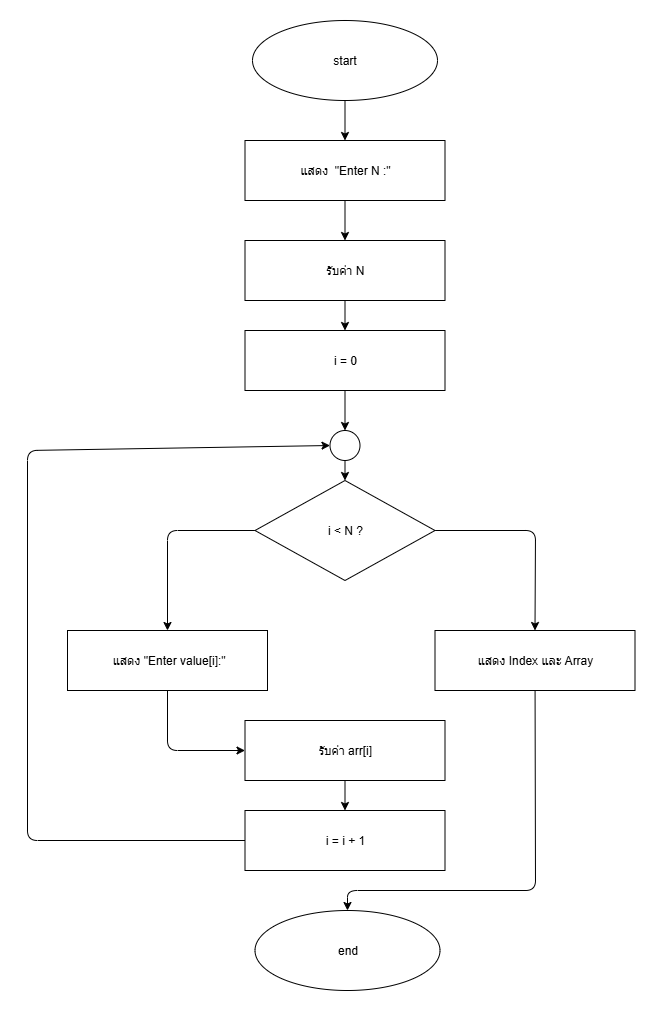

The diagram above was exported from draw.io. Its source (the exported page's mxGraphModel, read from the mxfile embedded in the PNG):
<mxGraphModel dx="1830" dy="753" grid="1" gridSize="10" guides="1" tooltips="1" connect="1" arrows="1" fold="1" page="1" pageScale="1" pageWidth="827" pageHeight="1169" math="0" shadow="0">
  <root>
    <mxCell id="0" />
    <mxCell id="1" parent="0" />
    <mxCell id="BEFrata93BYCkIptmh6T-1" value="" style="edgeStyle=none;html=1;" edge="1" parent="1" source="BEFrata93BYCkIptmh6T-2" target="BEFrata93BYCkIptmh6T-4">
      <mxGeometry relative="1" as="geometry" />
    </mxCell>
    <mxCell id="BEFrata93BYCkIptmh6T-2" value="start" style="ellipse;whiteSpace=wrap;html=1;" vertex="1" parent="1">
      <mxGeometry x="325" y="40" width="185" height="80" as="geometry" />
    </mxCell>
    <mxCell id="BEFrata93BYCkIptmh6T-3" value="" style="edgeStyle=none;html=1;" edge="1" parent="1" source="BEFrata93BYCkIptmh6T-4" target="BEFrata93BYCkIptmh6T-6">
      <mxGeometry relative="1" as="geometry" />
    </mxCell>
    <mxCell id="BEFrata93BYCkIptmh6T-4" value="แสดง&amp;nbsp;&amp;nbsp;&quot;Enter N :&quot;" style="rounded=0;whiteSpace=wrap;html=1;" vertex="1" parent="1">
      <mxGeometry x="317.5" y="160" width="200" height="60" as="geometry" />
    </mxCell>
    <mxCell id="BEFrata93BYCkIptmh6T-5" value="" style="edgeStyle=none;html=1;" edge="1" parent="1" source="BEFrata93BYCkIptmh6T-6" target="BEFrata93BYCkIptmh6T-8">
      <mxGeometry relative="1" as="geometry" />
    </mxCell>
    <mxCell id="BEFrata93BYCkIptmh6T-6" value="รับค่า N" style="rounded=0;whiteSpace=wrap;html=1;" vertex="1" parent="1">
      <mxGeometry x="317.5" y="260" width="200" height="60" as="geometry" />
    </mxCell>
    <mxCell id="BEFrata93BYCkIptmh6T-7" value="" style="edgeStyle=none;html=1;" edge="1" parent="1" source="BEFrata93BYCkIptmh6T-8" target="BEFrata93BYCkIptmh6T-21">
      <mxGeometry relative="1" as="geometry" />
    </mxCell>
    <mxCell id="BEFrata93BYCkIptmh6T-8" value="i = 0" style="rounded=0;whiteSpace=wrap;html=1;" vertex="1" parent="1">
      <mxGeometry x="317.5" y="350" width="200" height="60" as="geometry" />
    </mxCell>
    <mxCell id="BEFrata93BYCkIptmh6T-9" style="edgeStyle=none;html=1;entryX=0.5;entryY=0;entryDx=0;entryDy=0;" edge="1" parent="1" source="BEFrata93BYCkIptmh6T-11" target="BEFrata93BYCkIptmh6T-13">
      <mxGeometry relative="1" as="geometry">
        <Array as="points">
          <mxPoint x="240" y="550" />
        </Array>
      </mxGeometry>
    </mxCell>
    <mxCell id="BEFrata93BYCkIptmh6T-10" style="edgeStyle=none;html=1;entryX=0.5;entryY=0;entryDx=0;entryDy=0;" edge="1" parent="1" source="BEFrata93BYCkIptmh6T-11" target="BEFrata93BYCkIptmh6T-15">
      <mxGeometry relative="1" as="geometry">
        <Array as="points">
          <mxPoint x="608" y="550" />
        </Array>
      </mxGeometry>
    </mxCell>
    <mxCell id="BEFrata93BYCkIptmh6T-11" value="i &amp;lt; N ?" style="rhombus;whiteSpace=wrap;html=1;" vertex="1" parent="1">
      <mxGeometry x="327.5" y="500" width="180" height="100" as="geometry" />
    </mxCell>
    <mxCell id="BEFrata93BYCkIptmh6T-12" style="edgeStyle=none;html=1;entryX=0;entryY=0.5;entryDx=0;entryDy=0;" edge="1" parent="1" source="BEFrata93BYCkIptmh6T-13" target="BEFrata93BYCkIptmh6T-17">
      <mxGeometry relative="1" as="geometry">
        <Array as="points">
          <mxPoint x="240" y="770" />
        </Array>
      </mxGeometry>
    </mxCell>
    <mxCell id="BEFrata93BYCkIptmh6T-13" value="&amp;nbsp;แสดง &quot;Enter value[i]:&quot;" style="rounded=0;whiteSpace=wrap;html=1;" vertex="1" parent="1">
      <mxGeometry x="140" y="650" width="200" height="60" as="geometry" />
    </mxCell>
    <mxCell id="BEFrata93BYCkIptmh6T-14" style="edgeStyle=none;html=1;entryX=0.5;entryY=0;entryDx=0;entryDy=0;" edge="1" parent="1" source="BEFrata93BYCkIptmh6T-15" target="BEFrata93BYCkIptmh6T-22">
      <mxGeometry relative="1" as="geometry">
        <Array as="points">
          <mxPoint x="608" y="910" />
          <mxPoint x="420" y="910" />
        </Array>
      </mxGeometry>
    </mxCell>
    <mxCell id="BEFrata93BYCkIptmh6T-15" value="แสดง Index และ Array" style="rounded=0;whiteSpace=wrap;html=1;" vertex="1" parent="1">
      <mxGeometry x="507.5" y="650" width="200" height="60" as="geometry" />
    </mxCell>
    <mxCell id="BEFrata93BYCkIptmh6T-16" value="" style="edgeStyle=none;html=1;" edge="1" parent="1" source="BEFrata93BYCkIptmh6T-17" target="BEFrata93BYCkIptmh6T-19">
      <mxGeometry relative="1" as="geometry" />
    </mxCell>
    <mxCell id="BEFrata93BYCkIptmh6T-17" value="รับค่า arr[i]" style="rounded=0;whiteSpace=wrap;html=1;" vertex="1" parent="1">
      <mxGeometry x="317.5" y="740" width="200" height="60" as="geometry" />
    </mxCell>
    <mxCell id="BEFrata93BYCkIptmh6T-18" style="edgeStyle=none;html=1;entryX=0;entryY=0.5;entryDx=0;entryDy=0;" edge="1" parent="1" source="BEFrata93BYCkIptmh6T-19" target="BEFrata93BYCkIptmh6T-21">
      <mxGeometry relative="1" as="geometry">
        <Array as="points">
          <mxPoint x="100" y="860" />
          <mxPoint x="100" y="470" />
        </Array>
      </mxGeometry>
    </mxCell>
    <mxCell id="BEFrata93BYCkIptmh6T-19" value="i = i + 1" style="rounded=0;whiteSpace=wrap;html=1;" vertex="1" parent="1">
      <mxGeometry x="317.5" y="830" width="200" height="60" as="geometry" />
    </mxCell>
    <mxCell id="BEFrata93BYCkIptmh6T-20" value="" style="edgeStyle=none;html=1;" edge="1" parent="1" source="BEFrata93BYCkIptmh6T-21" target="BEFrata93BYCkIptmh6T-11">
      <mxGeometry relative="1" as="geometry" />
    </mxCell>
    <mxCell id="BEFrata93BYCkIptmh6T-21" value="" style="ellipse;whiteSpace=wrap;html=1;" vertex="1" parent="1">
      <mxGeometry x="402.5" y="450" width="30" height="30" as="geometry" />
    </mxCell>
    <mxCell id="BEFrata93BYCkIptmh6T-22" value="end" style="ellipse;whiteSpace=wrap;html=1;" vertex="1" parent="1">
      <mxGeometry x="327.5" y="930" width="185" height="80" as="geometry" />
    </mxCell>
  </root>
</mxGraphModel>